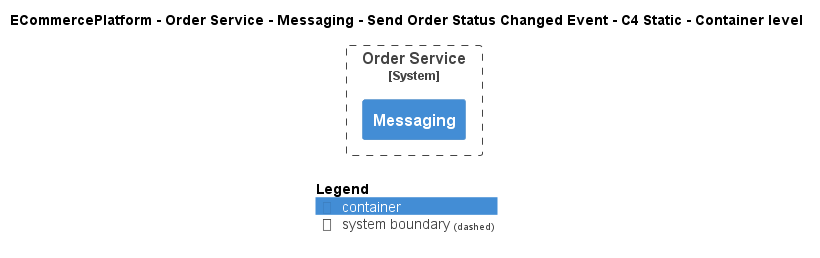

The diagram above was rendered by PlantUML. Its source (embedded in the PNG):
@startuml
!include ..\..\..\..\..\..\..\.c4s\C4_Container.puml

AddElementTag("c4interflow:lifecycle:new", $bgColor=green, $fontColor=#ffffff, $borderColor=green, $shadowing="False")
AddElementTag("c4interflow:lifecycle:changed", $bgColor=orange, $fontColor=#ffffff, $borderColor=orange, $shadowing="False")
AddElementTag("c4interflow:lifecycle:removed", $bgColor=red, $fontColor=#ffffff, $borderColor=red, $shadowing="False")

AddRelTag("c4interflow:lifecycle:new", $textColor=green, $lineColor=green)
AddRelTag("c4interflow:lifecycle:changed", $textColor=orange, $lineColor=orange)
AddRelTag("c4interflow:lifecycle:removed", $textColor=red, $lineColor=red)

SHOW_PERSON_PORTRAIT()
LAYOUT_TOP_DOWN()

skinparam linetype polyline

title ECommercePlatform - Order Service - Messaging - Send Order Status Changed Event - C4 Static - Container level


System_Boundary(ECommercePlatform.SoftwareSystems.OrderService, "Order Service") {
    Container(ECommercePlatform.SoftwareSystems.OrderService.Containers.Messaging, "Messaging", "", "")
}



SHOW_LEGEND()
@enduml